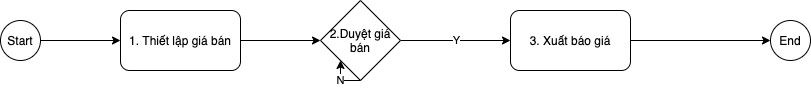

The diagram above was exported from draw.io. Its source (the exported page's mxGraphModel, read from the mxfile embedded in the PNG):
<mxGraphModel dx="946" dy="529" grid="1" gridSize="10" guides="1" tooltips="1" connect="1" arrows="1" fold="1" page="1" pageScale="1" pageWidth="850" pageHeight="1100" math="0" shadow="0">
  <root>
    <mxCell id="0" />
    <mxCell id="1" parent="0" />
    <mxCell id="13" style="edgeStyle=orthogonalEdgeStyle;rounded=0;orthogonalLoop=1;jettySize=auto;html=1;exitX=1;exitY=0.5;exitDx=0;exitDy=0;" edge="1" parent="1" source="3" target="5">
      <mxGeometry relative="1" as="geometry" />
    </mxCell>
    <mxCell id="3" value="1. Thiết lập giá bán" style="rounded=1;whiteSpace=wrap;html=1;" parent="1" vertex="1">
      <mxGeometry x="130" y="150" width="120" height="60" as="geometry" />
    </mxCell>
    <mxCell id="10" style="edgeStyle=orthogonalEdgeStyle;rounded=0;orthogonalLoop=1;jettySize=auto;html=1;exitX=1;exitY=0.5;exitDx=0;exitDy=0;entryX=0;entryY=0.5;entryDx=0;entryDy=0;" edge="1" parent="1" source="5" target="7">
      <mxGeometry relative="1" as="geometry" />
    </mxCell>
    <mxCell id="12" value="Y" style="edgeLabel;html=1;align=center;verticalAlign=middle;resizable=0;points=[];" vertex="1" connectable="0" parent="10">
      <mxGeometry y="1" relative="1" as="geometry">
        <mxPoint as="offset" />
      </mxGeometry>
    </mxCell>
    <mxCell id="5" value="2.Duyệt giá bán" style="rhombus;whiteSpace=wrap;html=1;" parent="1" vertex="1">
      <mxGeometry x="330" y="140" width="80" height="80" as="geometry" />
    </mxCell>
    <mxCell id="17" style="edgeStyle=orthogonalEdgeStyle;rounded=0;orthogonalLoop=1;jettySize=auto;html=1;exitX=1;exitY=0.5;exitDx=0;exitDy=0;" edge="1" parent="1" source="7" target="15">
      <mxGeometry relative="1" as="geometry" />
    </mxCell>
    <mxCell id="7" value="3. Xuất báo giá" style="rounded=1;whiteSpace=wrap;html=1;" parent="1" vertex="1">
      <mxGeometry x="520" y="150" width="120" height="60" as="geometry" />
    </mxCell>
    <mxCell id="11" value="N" style="edgeStyle=orthogonalEdgeStyle;rounded=0;orthogonalLoop=1;jettySize=auto;html=1;exitX=0.5;exitY=1;exitDx=0;exitDy=0;entryX=0;entryY=1;entryDx=0;entryDy=0;" edge="1" parent="1" source="5" target="5">
      <mxGeometry relative="1" as="geometry" />
    </mxCell>
    <mxCell id="16" style="edgeStyle=orthogonalEdgeStyle;rounded=0;orthogonalLoop=1;jettySize=auto;html=1;entryX=0;entryY=0.5;entryDx=0;entryDy=0;" edge="1" parent="1" source="14" target="3">
      <mxGeometry relative="1" as="geometry" />
    </mxCell>
    <mxCell id="14" value="Start" style="ellipse;whiteSpace=wrap;html=1;aspect=fixed;" vertex="1" parent="1">
      <mxGeometry x="10" y="160" width="40" height="40" as="geometry" />
    </mxCell>
    <mxCell id="15" value="End" style="ellipse;whiteSpace=wrap;html=1;aspect=fixed;" vertex="1" parent="1">
      <mxGeometry x="780" y="160" width="40" height="40" as="geometry" />
    </mxCell>
  </root>
</mxGraphModel>